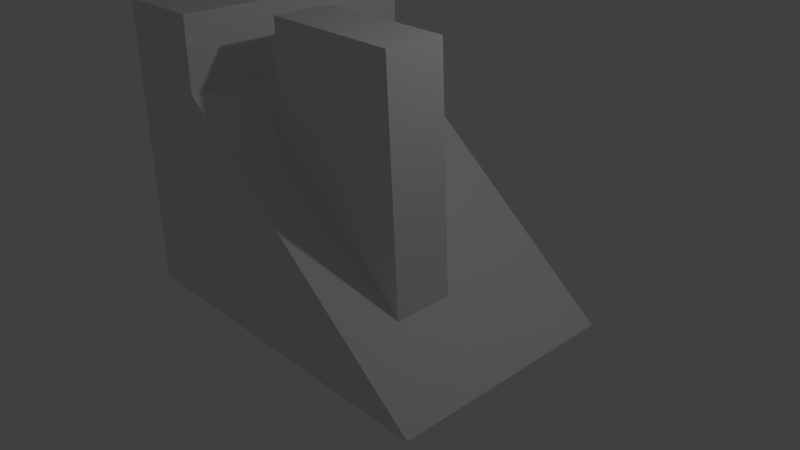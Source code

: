 # Source: 16.20.blend  (saved by Blender 2.79.0; exported with 4.5.12 LTS)
import bpy
from mathutils import Matrix  # noqa: F401  (used for matrix-valued properties, if any)

bpy.ops.wm.read_factory_settings(use_empty=True)
scene = bpy.context.scene
scene.name = 'Scene'

# ---- collections
col_collection_1 = bpy.data.collections.new('Collection 1'); scene.collection.children.link(col_collection_1)

# ---- materials (node trees are filled in below, after node groups)
mat_material = bpy.data.materials.new('Material')
mat_material.alpha_threshold = 0.0
mat_material.use_transparent_shadow = False
mat_material.roughness = 0.5
mat_material.line_color = (0.0, 0.0, 0.0, 1.0)

# ---- material node trees

# ---- world
world_world = bpy.data.worlds.new('World'); scene.world = world_world
world_world.color = (0.05088, 0.05088, 0.05088)
world_world.use_sun_shadow = False
world_world.sun_shadow_jitter_overblur = 0.0
world_world.cycles.sampling_method = 'MANUAL'

# ---- cameras
cam_camera = bpy.data.cameras.new('Camera')
cam_camera.clip_end = 100.0
cam_camera.lens = 35.0
cam_camera.sensor_width = 32.0
cam_camera.sensor_height = 18.0
cam_camera.ortho_scale = 7.314
cam_camera.dof.focus_distance = 0.0
cam_camera.dof.aperture_fstop = 128.0

# ---- lights
light_lamp = bpy.data.lights.new('Lamp', 'POINT')
light_lamp.transmission_factor = 0.0
light_lamp.cutoff_distance = 30.0
light_lamp.energy = 100.0
light_lamp.shadow_buffer_clip_start = 1.001
light_lamp.shadow_soft_size = 0.1
light_lamp.shadow_maximum_resolution = 0.006
light_lamp.use_absolute_resolution = True

# ---- meshes
me_cube = bpy.data.meshes.new('Cube')
me_cube.from_pydata([(1.0, 1.0, -1.0), (1.0, -1.0, -1.0), (-1.0, -1.0, -1.0), (-1.0, 1.0, -1.0), (1.0, 1.0, -0.9851), (1.0, -1.0, -0.9851), (-1.0, -1.0, 2.334), (-1.0, 1.0, 2.334), (-0.5125, 1.0, -1.0), (-0.5125, -1.0, -1.0), (-0.5125, 1.0, 2.334), (-0.5125, -1.0, 2.334), (-1.0, -1.0, 3.41), (-1.0, 1.0, 3.41), (-0.5125, 1.0, 3.41), (-0.5125, -1.0, 3.41), (0.6216, 1.0, -1.0), (0.6216, -1.0, -1.0), (0.6216, 1.0, -0.1546), (0.6216, -1.0, -0.1546), (-0.2212, 1.0, -1.0), (-0.2212, -1.0, -1.0), (-0.2212, 1.0, 1.695), (-0.2212, -1.0, 1.695), (1.0, -0.5496, -1.0), (-1.0, -0.5496, -1.0), (1.0, -0.5496, -0.9851), (-1.0, -0.5496, 2.334), (-0.5125, -0.5496, 2.334), (-0.5125, -0.5496, -1.0), (-1.0, -0.5496, 3.41), (-0.5125, -0.5496, 3.41), (0.6216, -0.5496, -1.0), (0.6216, -0.5496, -0.1546), (-0.2212, -0.5496, -1.0), (-0.2212, -0.5496, 1.695), (-1.0, -0.05366, -1.0), (-1.0, -0.05366, 2.334), (-0.5125, -0.05366, -1.0), (-1.0, -0.05366, 3.41), (0.6216, -0.05366, -1.0), (-0.2212, -0.05366, -1.0), (1.0, -0.05366, -1.0), (1.0, -0.05366, -0.9851), (-0.5125, -0.05366, 2.334), (-0.5125, -0.05366, 3.41), (0.6216, -0.05366, -0.1546), (-0.2212, -0.05366, 1.695), (0.5479, -0.5496, 3.382), (-0.2162, -0.5496, 3.402), (0.5479, -0.05366, 3.382), (-0.2162, -0.05366, 3.402)], [], [(29, 9, 2, 25), (6, 11, 15, 12), (24, 26, 5, 1), (9, 11, 6, 2), (36, 37, 7, 3), (10, 8, 3, 7), (22, 20, 8, 10), (21, 23, 11, 9), (35, 28, 11, 23), (34, 21, 9, 29), (31, 30, 12, 15), (27, 6, 12, 30), (10, 7, 13, 14), (44, 10, 14, 45), (24, 1, 17, 32), (26, 33, 19, 5), (1, 5, 19, 17), (4, 0, 16, 18), (32, 17, 21, 34), (33, 35, 23, 19), (17, 19, 23, 21), (18, 16, 20, 22), (35, 33, 48, 49), (40, 32, 34, 41), (43, 46, 33, 26), (42, 24, 32, 40), (11, 28, 31, 15), (37, 27, 30, 39), (45, 39, 30, 31), (41, 34, 29, 38), (47, 44, 28, 35), (2, 6, 27, 25), (42, 43, 26, 24), (38, 29, 25, 36), (8, 38, 36, 3), (0, 4, 43, 42), (22, 10, 44, 47), (20, 41, 38, 8), (14, 13, 39, 45), (7, 37, 39, 13), (0, 42, 40, 16), (4, 18, 46, 43), (16, 40, 41, 20), (18, 22, 47, 46), (28, 44, 45, 31), (25, 27, 37, 36), (50, 51, 49, 48), (46, 47, 51, 50), (47, 35, 49, 51), (33, 46, 50, 48)])
me_cube.materials.append(mat_material)
me_cube.use_remesh_preserve_volume = False
me_cube.use_remesh_preserve_attributes = False
me_cube.use_mirror_vertex_groups = False
me_cube.update()

# ---- objects
ob_cube = bpy.data.objects.new('Cube', me_cube)
ob_lamp = bpy.data.objects.new('Lamp', light_lamp)
ob_camera = bpy.data.objects.new('Camera', cam_camera)

# ---- transforms, parenting, visibility, modifiers, constraints
ob_cube.location = (0.0, 0.0, 0.1801)
ob_cube.scale = (2.387, 1.602, 0.8619)
ob_cube.lock_rotations_4d = False
ob_cube.empty_display_type = 'ARROWS'
ob_cube.lineart.crease_threshold = 0.0
ob_lamp.location = (4.076, 1.005, 5.904)
ob_lamp.rotation_euler = (0.6503, 0.05522, 1.866)
ob_lamp.lock_rotations_4d = False
ob_lamp.empty_display_type = 'ARROWS'
ob_lamp.color = (0.0, 0.0, 0.0, 0.0)
ob_lamp.lineart.crease_threshold = 0.0
ob_camera.location = (7.481, -6.508, 5.344)
ob_camera.rotation_euler = (1.109, 0.0, 0.8149)
ob_camera.lock_rotations_4d = False
ob_camera.empty_display_type = 'ARROWS'
ob_camera.color = (0.0, 0.0, 0.0, 0.0)
ob_camera.display_type = 'WIRE'
ob_camera.lineart.crease_threshold = 0.0

# ---- collection membership
col_collection_1.objects.link(ob_cube)
col_collection_1.objects.link(ob_lamp)
col_collection_1.objects.link(ob_camera)

# ---- scene / render settings (as saved in the file)
scene.camera = ob_camera
scene.frame_start = 1; scene.frame_end = 250; scene.frame_set(1)
scene.render.engine = 'BLENDER_EEVEE_NEXT'
scene.render.resolution_percentage = 50
scene.render.dither_intensity = 0.0
scene.cycles.use_denoising = False
scene.cycles.samples = 128
scene.cycles.sampling_pattern = 'TABULATED_SOBOL'
scene.cycles.use_adaptive_sampling = False
scene.cycles.use_light_tree = False
scene.cycles.blur_glossy = 0.0
scene.cycles.sample_clamp_indirect = 0.0
scene.view_settings.view_transform = 'Standard'
bpy.context.view_layer.update()
